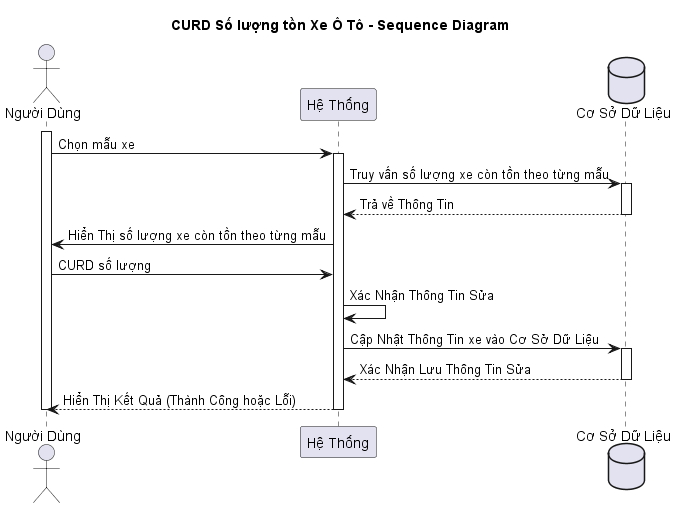

The diagram above was rendered by PlantUML. Its source (embedded in the PNG):
@startuml
title CURD Số lượng tồn Xe Ô Tô - Sequence Diagram

actor "Người Dùng" as user
participant "Hệ Thống" as system
database "Cơ Sở Dữ Liệu" as database


activate user
user -> system: Chọn mẫu xe
activate system
system -> database: Truy vấn số lượng xe còn tồn theo từng mẫu
activate database
database --> system: Trả về Thông Tin 
deactivate database
system -> user: Hiển Thị số lượng xe còn tồn theo từng mẫu
user -> system: CURD số lượng
system -> system: Xác Nhận Thông Tin Sửa
system -> database: Cập Nhật Thông Tin xe vào Cơ Sở Dữ Liệu
activate database
database --> system: Xác Nhận Lưu Thông Tin Sửa
deactivate database
system --> user: Hiển Thị Kết Quả (Thành Công hoặc Lỗi)
deactivate system
deactivate user
@enduml